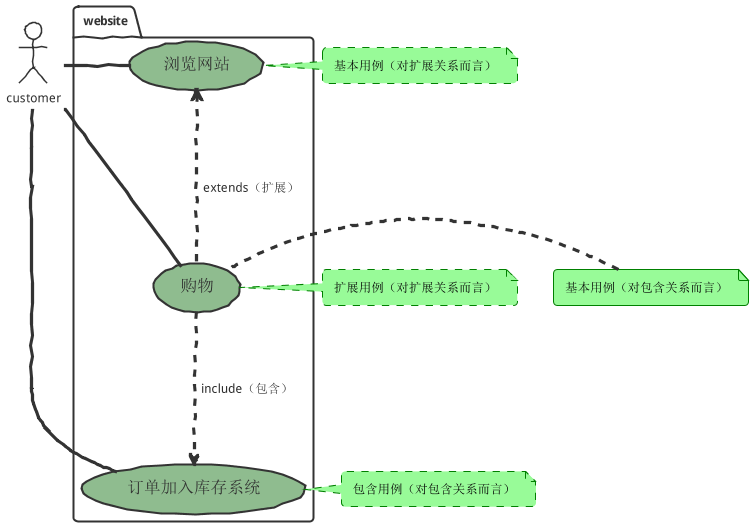

The diagram above was rendered by PlantUML. Its source (embedded in the PNG):
@startuml

!include plantuml-themes/sketchy-outline/puml-theme-sketchy-outline.puml

skinparam usecase {
BackgroundColor DarkSeaGreen
fontSize 16
}

package website {
usecase 浏览网站
usecase 购物
usecase 订单加入库存系统
}

actor customer
customer -right- (浏览网站)
customer -right- (购物)
customer -right- (订单加入库存系统)
(浏览网站) <.. (购物) : extends（扩展）
(购物) ..> (订单加入库存系统) : include（包含）

note left of 浏览网站 #palegreen;line:green;line.dashed;text:black
基本用例（对扩展关系而言）
end note

note left of 购物 #palegreen;line:green;line.dashed;text:black
扩展用例（对扩展关系而言）
end note

note left of 购物 #palegreen;line:green;line.dashed;text:black
基本用例（对包含关系而言）
end note

note right of 订单加入库存系统 #palegreen;line:green;line.dashed;text:black
包含用例（对包含关系而言）
end note

@enduml